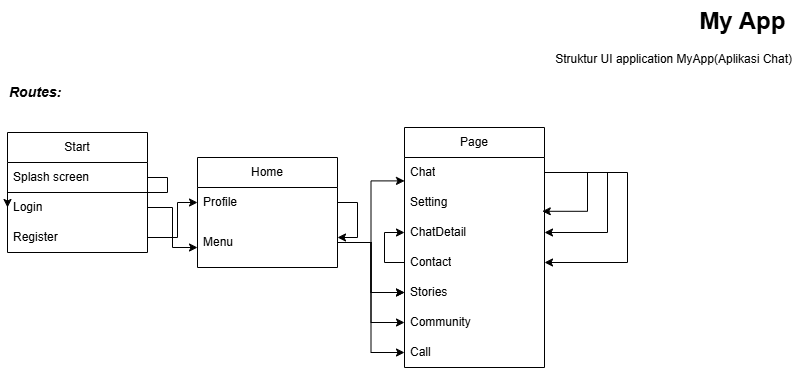

The diagram above was exported from draw.io. Its source (the exported page's mxGraphModel, read from the mxfile embedded in the PNG):
<mxGraphModel dx="1050" dy="557" grid="1" gridSize="10" guides="1" tooltips="1" connect="1" arrows="1" fold="1" page="1" pageScale="1" pageWidth="827" pageHeight="1169" math="0" shadow="0">
  <root>
    <mxCell id="0" />
    <mxCell id="1" parent="0" />
    <mxCell id="YmR1wLv2K_NNWLd2PuYE-1" value="&lt;h1 style=&quot;margin-top: 0px;&quot;&gt;My App&amp;nbsp;&lt;/h1&gt;&lt;div&gt;Struktur UI application MyApp(Aplikasi Chat)&lt;/div&gt;" style="text;html=1;whiteSpace=wrap;overflow=hidden;rounded=0;align=right;" parent="1" vertex="1">
      <mxGeometry x="577" y="3" width="250" height="87" as="geometry" />
    </mxCell>
    <mxCell id="YmR1wLv2K_NNWLd2PuYE-2" value="Start" style="swimlane;fontStyle=0;childLayout=stackLayout;horizontal=1;startSize=30;horizontalStack=0;resizeParent=1;resizeParentMax=0;resizeLast=0;collapsible=1;marginBottom=0;whiteSpace=wrap;html=1;" parent="1" vertex="1">
      <mxGeometry x="40" y="135" width="140" height="120" as="geometry" />
    </mxCell>
    <mxCell id="YmR1wLv2K_NNWLd2PuYE-3" value="Splash screen" style="text;strokeColor=none;fillColor=none;align=left;verticalAlign=middle;spacingLeft=4;spacingRight=4;overflow=hidden;points=[[0,0.5],[1,0.5]];portConstraint=eastwest;rotatable=0;whiteSpace=wrap;html=1;" parent="YmR1wLv2K_NNWLd2PuYE-2" vertex="1">
      <mxGeometry y="30" width="140" height="30" as="geometry" />
    </mxCell>
    <mxCell id="YmR1wLv2K_NNWLd2PuYE-4" value="Login" style="text;strokeColor=none;fillColor=none;align=left;verticalAlign=middle;spacingLeft=4;spacingRight=4;overflow=hidden;points=[[0,0.5],[1,0.5]];portConstraint=eastwest;rotatable=0;whiteSpace=wrap;html=1;" parent="YmR1wLv2K_NNWLd2PuYE-2" vertex="1">
      <mxGeometry y="60" width="140" height="30" as="geometry" />
    </mxCell>
    <mxCell id="YmR1wLv2K_NNWLd2PuYE-5" value="Register" style="text;strokeColor=none;fillColor=none;align=left;verticalAlign=middle;spacingLeft=4;spacingRight=4;overflow=hidden;points=[[0,0.5],[1,0.5]];portConstraint=eastwest;rotatable=0;whiteSpace=wrap;html=1;" parent="YmR1wLv2K_NNWLd2PuYE-2" vertex="1">
      <mxGeometry y="90" width="140" height="30" as="geometry" />
    </mxCell>
    <mxCell id="YmR1wLv2K_NNWLd2PuYE-11" style="edgeStyle=orthogonalEdgeStyle;rounded=0;orthogonalLoop=1;jettySize=auto;html=1;entryX=0;entryY=0.5;entryDx=0;entryDy=0;exitX=1;exitY=0.5;exitDx=0;exitDy=0;" parent="YmR1wLv2K_NNWLd2PuYE-2" source="YmR1wLv2K_NNWLd2PuYE-3" target="YmR1wLv2K_NNWLd2PuYE-4" edge="1">
      <mxGeometry relative="1" as="geometry">
        <Array as="points">
          <mxPoint x="160" y="45" />
          <mxPoint x="160" y="60" />
          <mxPoint y="60" />
        </Array>
      </mxGeometry>
    </mxCell>
    <mxCell id="YmR1wLv2K_NNWLd2PuYE-6" value="Home" style="swimlane;fontStyle=0;childLayout=stackLayout;horizontal=1;startSize=30;horizontalStack=0;resizeParent=1;resizeParentMax=0;resizeLast=0;collapsible=1;marginBottom=0;whiteSpace=wrap;html=1;" parent="1" vertex="1">
      <mxGeometry x="230" y="160" width="140" height="110" as="geometry" />
    </mxCell>
    <mxCell id="YmR1wLv2K_NNWLd2PuYE-39" style="edgeStyle=orthogonalEdgeStyle;rounded=0;orthogonalLoop=1;jettySize=auto;html=1;" parent="YmR1wLv2K_NNWLd2PuYE-6" source="YmR1wLv2K_NNWLd2PuYE-7" target="YmR1wLv2K_NNWLd2PuYE-9" edge="1">
      <mxGeometry relative="1" as="geometry">
        <Array as="points">
          <mxPoint x="160" y="45" />
          <mxPoint x="160" y="80" />
        </Array>
      </mxGeometry>
    </mxCell>
    <mxCell id="YmR1wLv2K_NNWLd2PuYE-7" value="Profile" style="text;strokeColor=none;fillColor=none;align=left;verticalAlign=middle;spacingLeft=4;spacingRight=4;overflow=hidden;points=[[0,0.5],[1,0.5]];portConstraint=eastwest;rotatable=0;whiteSpace=wrap;html=1;" parent="YmR1wLv2K_NNWLd2PuYE-6" vertex="1">
      <mxGeometry y="30" width="140" height="30" as="geometry" />
    </mxCell>
    <mxCell id="YmR1wLv2K_NNWLd2PuYE-9" value="Menu" style="text;strokeColor=none;fillColor=none;align=left;verticalAlign=middle;spacingLeft=4;spacingRight=4;overflow=hidden;points=[[0,0.5],[1,0.5]];portConstraint=eastwest;rotatable=0;whiteSpace=wrap;html=1;" parent="YmR1wLv2K_NNWLd2PuYE-6" vertex="1">
      <mxGeometry y="60" width="140" height="50" as="geometry" />
    </mxCell>
    <mxCell id="YmR1wLv2K_NNWLd2PuYE-15" value="Page" style="swimlane;fontStyle=0;childLayout=stackLayout;horizontal=1;startSize=30;horizontalStack=0;resizeParent=1;resizeParentMax=0;resizeLast=0;collapsible=1;marginBottom=0;whiteSpace=wrap;html=1;" parent="1" vertex="1">
      <mxGeometry x="437" y="130" width="140" height="240" as="geometry" />
    </mxCell>
    <mxCell id="YmR1wLv2K_NNWLd2PuYE-23" style="edgeStyle=orthogonalEdgeStyle;rounded=0;orthogonalLoop=1;jettySize=auto;html=1;exitX=1;exitY=0.5;exitDx=0;exitDy=0;entryX=1;entryY=0.5;entryDx=0;entryDy=0;" parent="YmR1wLv2K_NNWLd2PuYE-15" source="YmR1wLv2K_NNWLd2PuYE-16" target="YmR1wLv2K_NNWLd2PuYE-21" edge="1">
      <mxGeometry relative="1" as="geometry">
        <Array as="points">
          <mxPoint x="203" y="45" />
          <mxPoint x="203" y="105" />
        </Array>
      </mxGeometry>
    </mxCell>
    <mxCell id="YmR1wLv2K_NNWLd2PuYE-25" style="edgeStyle=orthogonalEdgeStyle;rounded=0;orthogonalLoop=1;jettySize=auto;html=1;entryX=1;entryY=0.5;entryDx=0;entryDy=0;exitX=1;exitY=0.5;exitDx=0;exitDy=0;" parent="YmR1wLv2K_NNWLd2PuYE-15" source="YmR1wLv2K_NNWLd2PuYE-16" target="YmR1wLv2K_NNWLd2PuYE-19" edge="1">
      <mxGeometry relative="1" as="geometry">
        <Array as="points">
          <mxPoint x="223" y="45" />
          <mxPoint x="223" y="135" />
        </Array>
      </mxGeometry>
    </mxCell>
    <mxCell id="YmR1wLv2K_NNWLd2PuYE-16" value="Chat" style="text;strokeColor=none;fillColor=none;align=left;verticalAlign=middle;spacingLeft=4;spacingRight=4;overflow=hidden;points=[[0,0.5],[1,0.5]];portConstraint=eastwest;rotatable=0;whiteSpace=wrap;html=1;" parent="YmR1wLv2K_NNWLd2PuYE-15" vertex="1">
      <mxGeometry y="30" width="140" height="30" as="geometry" />
    </mxCell>
    <mxCell id="YmR1wLv2K_NNWLd2PuYE-33" value="Setting" style="text;strokeColor=none;fillColor=none;align=left;verticalAlign=middle;spacingLeft=4;spacingRight=4;overflow=hidden;points=[[0,0.5],[1,0.5]];portConstraint=eastwest;rotatable=0;whiteSpace=wrap;html=1;" parent="YmR1wLv2K_NNWLd2PuYE-15" vertex="1">
      <mxGeometry y="60" width="140" height="30" as="geometry" />
    </mxCell>
    <mxCell id="YmR1wLv2K_NNWLd2PuYE-21" value="ChatDetail" style="text;strokeColor=none;fillColor=none;align=left;verticalAlign=middle;spacingLeft=4;spacingRight=4;overflow=hidden;points=[[0,0.5],[1,0.5]];portConstraint=eastwest;rotatable=0;whiteSpace=wrap;html=1;" parent="YmR1wLv2K_NNWLd2PuYE-15" vertex="1">
      <mxGeometry y="90" width="140" height="30" as="geometry" />
    </mxCell>
    <mxCell id="YmR1wLv2K_NNWLd2PuYE-26" style="edgeStyle=orthogonalEdgeStyle;rounded=0;orthogonalLoop=1;jettySize=auto;html=1;" parent="YmR1wLv2K_NNWLd2PuYE-15" source="YmR1wLv2K_NNWLd2PuYE-19" target="YmR1wLv2K_NNWLd2PuYE-21" edge="1">
      <mxGeometry relative="1" as="geometry" />
    </mxCell>
    <mxCell id="YmR1wLv2K_NNWLd2PuYE-19" value="Contact" style="text;strokeColor=none;fillColor=none;align=left;verticalAlign=middle;spacingLeft=4;spacingRight=4;overflow=hidden;points=[[0,0.5],[1,0.5]];portConstraint=eastwest;rotatable=0;whiteSpace=wrap;html=1;" parent="YmR1wLv2K_NNWLd2PuYE-15" vertex="1">
      <mxGeometry y="120" width="140" height="30" as="geometry" />
    </mxCell>
    <mxCell id="YmR1wLv2K_NNWLd2PuYE-17" value="Stories" style="text;strokeColor=none;fillColor=none;align=left;verticalAlign=middle;spacingLeft=4;spacingRight=4;overflow=hidden;points=[[0,0.5],[1,0.5]];portConstraint=eastwest;rotatable=0;whiteSpace=wrap;html=1;" parent="YmR1wLv2K_NNWLd2PuYE-15" vertex="1">
      <mxGeometry y="150" width="140" height="30" as="geometry" />
    </mxCell>
    <mxCell id="YmR1wLv2K_NNWLd2PuYE-18" value="Community" style="text;strokeColor=none;fillColor=none;align=left;verticalAlign=middle;spacingLeft=4;spacingRight=4;overflow=hidden;points=[[0,0.5],[1,0.5]];portConstraint=eastwest;rotatable=0;whiteSpace=wrap;html=1;" parent="YmR1wLv2K_NNWLd2PuYE-15" vertex="1">
      <mxGeometry y="180" width="140" height="30" as="geometry" />
    </mxCell>
    <mxCell id="YmR1wLv2K_NNWLd2PuYE-20" value="Call" style="text;strokeColor=none;fillColor=none;align=left;verticalAlign=middle;spacingLeft=4;spacingRight=4;overflow=hidden;points=[[0,0.5],[1,0.5]];portConstraint=eastwest;rotatable=0;whiteSpace=wrap;html=1;" parent="YmR1wLv2K_NNWLd2PuYE-15" vertex="1">
      <mxGeometry y="210" width="140" height="30" as="geometry" />
    </mxCell>
    <mxCell id="YmR1wLv2K_NNWLd2PuYE-34" style="edgeStyle=orthogonalEdgeStyle;rounded=0;orthogonalLoop=1;jettySize=auto;html=1;entryX=0.984;entryY=0.793;entryDx=0;entryDy=0;entryPerimeter=0;" parent="YmR1wLv2K_NNWLd2PuYE-15" source="YmR1wLv2K_NNWLd2PuYE-16" target="YmR1wLv2K_NNWLd2PuYE-33" edge="1">
      <mxGeometry relative="1" as="geometry">
        <Array as="points">
          <mxPoint x="183" y="45" />
          <mxPoint x="183" y="84" />
        </Array>
      </mxGeometry>
    </mxCell>
    <mxCell id="YmR1wLv2K_NNWLd2PuYE-22" value="" style="edgeStyle=orthogonalEdgeStyle;rounded=0;orthogonalLoop=1;jettySize=auto;html=1;entryX=0;entryY=0.78;entryDx=0;entryDy=0;entryPerimeter=0;" parent="1" source="YmR1wLv2K_NNWLd2PuYE-9" target="YmR1wLv2K_NNWLd2PuYE-16" edge="1">
      <mxGeometry relative="1" as="geometry" />
    </mxCell>
    <mxCell id="YmR1wLv2K_NNWLd2PuYE-27" value="" style="edgeStyle=orthogonalEdgeStyle;rounded=0;orthogonalLoop=1;jettySize=auto;html=1;" parent="1" source="YmR1wLv2K_NNWLd2PuYE-4" target="YmR1wLv2K_NNWLd2PuYE-9" edge="1">
      <mxGeometry relative="1" as="geometry">
        <Array as="points">
          <mxPoint x="205" y="210" />
          <mxPoint x="205" y="250" />
        </Array>
      </mxGeometry>
    </mxCell>
    <mxCell id="YmR1wLv2K_NNWLd2PuYE-29" value="&lt;b&gt;&lt;font style=&quot;font-size: 14px;&quot;&gt;Routes:&lt;/font&gt;&lt;/b&gt;" style="text;html=1;align=left;verticalAlign=middle;whiteSpace=wrap;rounded=0;fontStyle=2" parent="1" vertex="1">
      <mxGeometry x="40" y="80" width="60" height="30" as="geometry" />
    </mxCell>
    <mxCell id="YmR1wLv2K_NNWLd2PuYE-31" style="edgeStyle=orthogonalEdgeStyle;rounded=0;orthogonalLoop=1;jettySize=auto;html=1;entryX=0;entryY=0.5;entryDx=0;entryDy=0;" parent="1" source="YmR1wLv2K_NNWLd2PuYE-5" target="YmR1wLv2K_NNWLd2PuYE-7" edge="1">
      <mxGeometry relative="1" as="geometry">
        <Array as="points">
          <mxPoint x="210" y="240" />
          <mxPoint x="210" y="205" />
        </Array>
      </mxGeometry>
    </mxCell>
    <mxCell id="YmR1wLv2K_NNWLd2PuYE-36" style="edgeStyle=orthogonalEdgeStyle;rounded=0;orthogonalLoop=1;jettySize=auto;html=1;entryX=0;entryY=0.5;entryDx=0;entryDy=0;" parent="1" source="YmR1wLv2K_NNWLd2PuYE-9" target="YmR1wLv2K_NNWLd2PuYE-17" edge="1">
      <mxGeometry relative="1" as="geometry" />
    </mxCell>
    <mxCell id="YmR1wLv2K_NNWLd2PuYE-37" style="edgeStyle=orthogonalEdgeStyle;rounded=0;orthogonalLoop=1;jettySize=auto;html=1;entryX=0;entryY=0.5;entryDx=0;entryDy=0;" parent="1" source="YmR1wLv2K_NNWLd2PuYE-9" target="YmR1wLv2K_NNWLd2PuYE-18" edge="1">
      <mxGeometry relative="1" as="geometry" />
    </mxCell>
    <mxCell id="YmR1wLv2K_NNWLd2PuYE-38" style="edgeStyle=orthogonalEdgeStyle;rounded=0;orthogonalLoop=1;jettySize=auto;html=1;entryX=0;entryY=0.5;entryDx=0;entryDy=0;" parent="1" source="YmR1wLv2K_NNWLd2PuYE-9" target="YmR1wLv2K_NNWLd2PuYE-20" edge="1">
      <mxGeometry relative="1" as="geometry" />
    </mxCell>
    <mxCell id="YmR1wLv2K_NNWLd2PuYE-40" value="" style="edgeStyle=orthogonalEdgeStyle;rounded=0;orthogonalLoop=1;jettySize=auto;html=1;" parent="1" source="YmR1wLv2K_NNWLd2PuYE-9" target="YmR1wLv2K_NNWLd2PuYE-17" edge="1">
      <mxGeometry relative="1" as="geometry" />
    </mxCell>
  </root>
</mxGraphModel>